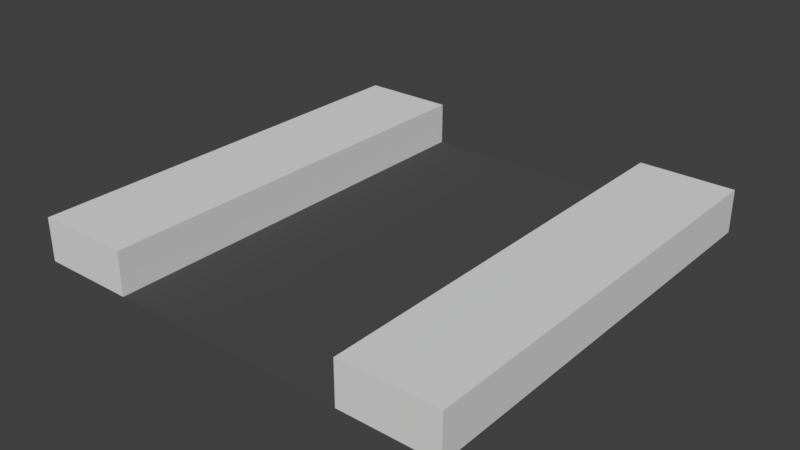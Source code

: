 # Source: road2x.blend  (saved by Blender 2.79.2; exported with 4.5.12 LTS)
import bpy
from mathutils import Matrix  # noqa: F401  (used for matrix-valued properties, if any)

bpy.ops.wm.read_factory_settings(use_empty=True)
scene = bpy.context.scene
scene.name = 'Scene'

# ---- collections
col_collection_1 = bpy.data.collections.new('Collection 1'); scene.collection.children.link(col_collection_1)

# ---- materials (node trees are filled in below, after node groups)
mat_material_001 = bpy.data.materials.new('Material.001')
mat_material_001.alpha_threshold = 0.0
mat_material_001.use_transparent_shadow = False
mat_material_001.diffuse_color = (0.08001, 0.08001, 0.08001, 1.0)
mat_material_001.roughness = 0.5
mat_material_002 = bpy.data.materials.new('Material.002')
mat_material_002.alpha_threshold = 0.0
mat_material_002.use_transparent_shadow = False
mat_material_002.diffuse_color = (0.7106, 0.7106, 0.7106, 1.0)
mat_material_002.roughness = 0.5

# ---- material node trees

# ---- world
world_world = bpy.data.worlds.new('World'); scene.world = world_world
world_world.color = (0.05088, 0.05088, 0.05088)
world_world.use_sun_shadow = False
world_world.sun_shadow_jitter_overblur = 0.0
world_world.cycles.sampling_method = 'MANUAL'

# ---- meshes
me_grid = bpy.data.meshes.new('Grid')
me_grid.from_pydata([(-1.0, -1.0, 0.0), (-0.7778, -1.0, 0.0), (-0.5556, -1.0, 0.0), (-0.3333, -1.0, 0.0), (-0.1111, -1.0, 0.0), (0.1111, -1.0, 0.0), (0.3333, -1.0, 0.0), (0.5556, -1.0, 0.0), (0.7778, -1.0, 0.0), (1.0, -1.0, 0.0), (-1.0, -0.7778, 0.0), (-0.5556, -0.7778, 0.0), (-0.3333, -0.7778, 0.0), (-0.1111, -0.7778, 0.0), (0.1111, -0.7778, 0.0), (0.3333, -0.7778, 0.0), (0.5556, -0.7778, 0.0), (1.0, -0.7778, 0.0), (-1.0, -0.5556, 0.0), (-0.7778, -0.5556, 0.0), (-0.5556, -0.5556, 0.0), (-0.3333, -0.5556, 0.0), (-0.1111, -0.5556, 0.0), (0.1111, -0.5556, 0.0), (0.3333, -0.5556, 0.0), (0.5556, -0.5556, 0.0), (0.7778, -0.5556, 0.0), (1.0, -0.5556, 0.0), (-1.0, -0.3333, 0.0), (-0.5556, -0.3333, 0.0), (-0.3333, -0.3333, 0.0), (-0.1111, -0.3333, 0.0), (0.1111, -0.3333, 0.0), (0.3333, -0.3333, 0.0), (0.5556, -0.3333, 0.0), (1.0, -0.3333, 0.0), (-1.0, -0.1111, 0.0), (-0.5556, -0.1111, 0.0), (-0.3333, -0.1111, 0.0), (-0.1111, -0.1111, 0.0), (0.1111, -0.1111, 0.0), (0.3333, -0.1111, 0.0), (0.5556, -0.1111, 0.0), (1.0, -0.1111, 0.0), (-1.0, 0.1111, 0.0), (-0.5556, 0.1111, 0.0), (-0.3333, 0.1111, 0.0), (-0.1111, 0.1111, 0.0), (0.1111, 0.1111, 0.0), (0.3333, 0.1111, 0.0), (0.5556, 0.1111, 0.0), (1.0, 0.1111, 0.0), (-1.0, 0.3333, 0.0), (-0.5556, 0.3333, 0.0), (-0.3333, 0.3333, 0.0), (-0.1111, 0.3333, 0.0), (0.1111, 0.3333, 0.0), (0.3333, 0.3333, 0.0), (0.5556, 0.3333, 0.0), (1.0, 0.3333, 0.0), (-1.0, 0.5556, 0.0), (-0.7778, 0.5556, 0.0), (-0.5556, 0.5556, 0.0), (-0.3333, 0.5556, 0.0), (-0.1111, 0.5556, 0.0), (0.1111, 0.5556, 0.0), (0.3333, 0.5556, 0.0), (0.5556, 0.5556, 0.0), (0.7778, 0.5556, 0.0), (1.0, 0.5556, 0.0), (-1.0, 0.7778, 0.0), (-0.5556, 0.7778, 0.0), (-0.3333, 0.7778, 0.0), (-0.1111, 0.7778, 0.0), (0.1111, 0.7778, 0.0), (0.3333, 0.7778, 0.0), (0.5556, 0.7778, 0.0), (1.0, 0.7778, 0.0), (-1.0, 1.0, 0.0), (-0.7778, 1.0, 0.0), (-0.5556, 1.0, 0.0), (-0.3333, 1.0, 0.0), (-0.1111, 1.0, 0.0), (0.1111, 1.0, 0.0), (0.3333, 1.0, 0.0), (0.5556, 1.0, 0.0), (0.7778, 1.0, 0.0), (1.0, 1.0, 0.0), (-1.0, -0.7778, 0.2), (-1.0, -1.0, 0.2), (-0.7778, -1.0, 0.2), (-0.7778, -0.7778, 0.2), (-0.5556, -1.0, 0.2), (-0.5556, -0.7778, 0.2), (0.5556, -1.0, 0.2), (0.5556, -0.7778, 0.2), (0.7778, -1.0, 0.2), (0.7778, -0.7778, 0.2), (1.0, -1.0, 0.2), (1.0, -0.7778, 0.2), (-1.0, -0.5556, 0.2), (-0.7778, -0.5556, 0.2), (-0.5556, -0.5556, 0.2), (0.5556, -0.5556, 0.2), (0.7778, -0.5556, 0.2), (1.0, -0.5556, 0.2), (-0.7778, 0.5556, 0.2), (-1.0, 0.5556, 0.2), (-0.5556, 0.5556, 0.2), (0.7778, 0.5556, 0.2), (0.5556, 0.5556, 0.2), (1.0, 0.5556, 0.2), (-1.0, 0.7778, 0.2), (-0.7778, 0.7778, 0.2), (-0.5556, 0.7778, 0.2), (0.5556, 0.7778, 0.2), (0.7778, 0.7778, 0.2), (1.0, 0.7778, 0.2), (-1.0, 1.0, 0.2), (-0.7778, 1.0, 0.2), (-0.5556, 1.0, 0.2), (0.5556, 1.0, 0.2), (0.7778, 1.0, 0.2), (1.0, 1.0, 0.2), (-0.7778, -0.5556, 0.2), (-1.0, -0.5556, 0.2), (-0.5556, -0.5556, 0.2), (0.7778, -0.5556, 0.2), (0.5556, -0.5556, 0.2), (1.0, -0.5556, 0.2), (-1.0, -0.3333, 0.2), (-0.7778, -0.3333, 0.2), (-0.5556, -0.3333, 0.2), (0.5556, -0.3333, 0.2), (0.7778, -0.3333, 0.2), (1.0, -0.3333, 0.2), (-1.0, -0.1111, 0.2), (-0.7778, -0.1111, 0.2), (-0.5556, -0.1111, 0.2), (0.5556, -0.1111, 0.2), (0.7778, -0.1111, 0.2), (1.0, -0.1111, 0.2), (-1.0, 0.1111, 0.2), (-0.7778, 0.1111, 0.2), (-0.5556, 0.1111, 0.2), (0.5556, 0.1111, 0.2), (0.7778, 0.1111, 0.2), (1.0, 0.1111, 0.2), (-1.0, 0.3333, 0.2), (-0.7778, 0.3333, 0.2), (-0.5556, 0.3333, 0.2), (0.5556, 0.3333, 0.2), (0.7778, 0.3333, 0.2), (1.0, 0.3333, 0.2), (-1.0, 0.5556, 0.2), (-0.7778, 0.5556, 0.2), (-0.5556, 0.5556, 0.2), (0.5556, 0.5556, 0.2), (0.7778, 0.5556, 0.2), (1.0, 0.5556, 0.2)], [], [(18, 10, 88, 100), (0, 1, 90, 89), (2, 3, 12, 11), (3, 4, 13, 12), (4, 5, 14, 13), (5, 6, 15, 14), (6, 7, 16, 15), (25, 16, 95, 103), (78, 70, 112, 118), (10, 0, 89, 88), (85, 76, 115, 121), (11, 12, 21, 20), (12, 13, 22, 21), (13, 14, 23, 22), (14, 15, 24, 23), (15, 16, 25, 24), (9, 17, 99, 98), (8, 9, 98, 96), (42, 34, 133, 139), (27, 35, 135, 129), (20, 21, 30, 29), (21, 22, 31, 30), (22, 23, 32, 31), (23, 24, 33, 32), (24, 25, 34, 33), (52, 44, 142, 148), (20, 29, 132, 126), (58, 50, 145, 151), (43, 51, 147, 141), (29, 30, 38, 37), (30, 31, 39, 38), (31, 32, 40, 39), (32, 33, 41, 40), (33, 34, 42, 41), (37, 45, 144, 138), (69, 68, 158, 159), (28, 18, 125, 130), (34, 25, 128, 133), (37, 38, 46, 45), (38, 39, 47, 46), (39, 40, 48, 47), (40, 41, 49, 48), (41, 42, 50, 49), (62, 61, 155, 156), (59, 69, 159, 153), (26, 27, 129, 127), (53, 62, 156, 150), (45, 46, 54, 53), (46, 47, 55, 54), (47, 48, 56, 55), (48, 49, 57, 56), (49, 50, 58, 57), (19, 20, 126, 124), (68, 67, 157, 158), (44, 36, 136, 142), (61, 60, 154, 155), (53, 54, 63, 62), (54, 55, 64, 63), (55, 56, 65, 64), (56, 57, 66, 65), (57, 58, 67, 66), (50, 42, 139, 145), (25, 26, 127, 128), (69, 77, 117, 111), (62, 71, 114, 108), (62, 63, 72, 71), (63, 64, 73, 72), (64, 65, 74, 73), (65, 66, 75, 74), (66, 67, 76, 75), (7, 8, 96, 94), (70, 60, 107, 112), (76, 67, 110, 115), (68, 69, 111, 109), (71, 72, 81, 80), (72, 73, 82, 81), (73, 74, 83, 82), (74, 75, 84, 83), (75, 76, 85, 84), (16, 7, 94, 95), (61, 62, 108, 106), (89, 90, 91, 88), (90, 92, 93, 91), (94, 96, 97, 95), (96, 98, 99, 97), (88, 91, 101, 100), (91, 93, 102, 101), (95, 97, 104, 103), (97, 99, 105, 104), (107, 106, 113, 112), (106, 108, 114, 113), (110, 109, 116, 115), (109, 111, 117, 116), (112, 113, 119, 118), (113, 114, 120, 119), (115, 116, 122, 121), (116, 117, 123, 122), (79, 78, 118, 119), (86, 85, 121, 122), (19, 18, 100, 101), (71, 80, 120, 114), (77, 87, 123, 117), (26, 25, 103, 104), (1, 2, 92, 90), (80, 79, 119, 120), (11, 20, 102, 93), (60, 61, 106, 107), (87, 86, 122, 123), (17, 27, 105, 99), (67, 68, 109, 110), (2, 11, 93, 92), (20, 19, 101, 102), (27, 26, 104, 105), (125, 124, 131, 130), (124, 126, 132, 131), (128, 127, 134, 133), (127, 129, 135, 134), (130, 131, 137, 136), (131, 132, 138, 137), (133, 134, 140, 139), (134, 135, 141, 140), (136, 137, 143, 142), (137, 138, 144, 143), (139, 140, 146, 145), (140, 141, 147, 146), (142, 143, 149, 148), (143, 144, 150, 149), (145, 146, 152, 151), (146, 147, 153, 152), (148, 149, 155, 154), (149, 150, 156, 155), (151, 152, 158, 157), (152, 153, 159, 158), (36, 28, 130, 136), (45, 53, 150, 144), (51, 59, 153, 147), (67, 58, 151, 157), (29, 37, 138, 132), (60, 52, 148, 154), (35, 43, 141, 135), (18, 19, 124, 125)])
me_grid.polygons.foreach_set('material_index', [1, 1, 0, 0, 0, 0, 0, 1, 1, 1, 1, 0, 0, 0, 0, 0, 1, 1, 1, 1, 0, 0, 0, 0, 0, 1, 1, 1, 1, 0, 0, 0, 0, 0, 1, 1, 1, 1, 0, 0, 0, 0, 0, 1, 1, 1, 1, 0, 0, 0, 0, 0, 1, 1, 1, 1, 0, 0, 0, 0, 0, 1, 1, 1, 1, 0, 0, 0, 0, 0, 1, 1, 1, 1, 0, 0, 0, 0, 0, 1, 1, 1, 1, 1, 1, 1, 1, 1, 1, 1, 1, 1, 1, 1, 1, 1, 1, 1, 1, 1, 1, 1, 1, 1, 1, 1, 1, 1, 1, 1, 1, 1, 1, 1, 1, 1, 1, 1, 1, 1, 1, 1, 1, 1, 1, 1, 1, 1, 1, 1, 1, 1, 1, 1, 1, 1, 1, 1, 1, 1, 1])
me_grid.materials.append(mat_material_001)
me_grid.materials.append(mat_material_002)
me_grid.use_remesh_preserve_volume = False
me_grid.use_remesh_preserve_attributes = False
me_grid.use_mirror_vertex_groups = False
me_grid.update()

# ---- objects
ob_grid = bpy.data.objects.new('Grid', me_grid)

# ---- transforms, parenting, visibility, modifiers, constraints
ob_grid.location = (0.0, 0.0, 0.0)
ob_grid.lineart.crease_threshold = 0.0

# ---- collection membership
col_collection_1.objects.link(ob_grid)

# ---- scene / render settings (as saved in the file)
scene.frame_start = 1; scene.frame_end = 250; scene.frame_set(1)
scene.render.engine = 'BLENDER_EEVEE_NEXT'
scene.render.resolution_percentage = 50
scene.render.dither_intensity = 0.0
scene.cycles.use_denoising = False
scene.cycles.samples = 128
scene.cycles.sampling_pattern = 'TABULATED_SOBOL'
scene.cycles.use_adaptive_sampling = False
scene.cycles.use_light_tree = False
scene.view_settings.view_transform = 'Standard'
bpy.context.view_layer.update()

# ---- added for rendering (the .blend has no active camera and no usable light): camera, sun
cam_auto = bpy.data.cameras.new('AutoCamera')
cam_auto.lens = 50.0
cam_auto.sensor_width = 36.0
cam_auto.clip_end = 1000.0
ob_auto_camera = bpy.data.objects.new('AutoCamera', cam_auto)
scene.collection.objects.link(ob_auto_camera)
ob_auto_camera.location = (2.62346, -3.14816, 2.19877)
ob_auto_camera.rotation_euler = (1.09748, -7.21219e-08, 0.694738)
scene.camera = ob_auto_camera
light_auto_sun = bpy.data.lights.new('AutoSun', 'SUN')
light_auto_sun.energy = 3.0
light_auto_sun.angle = 0.0523599
ob_auto_sun = bpy.data.objects.new('AutoSun', light_auto_sun)
scene.collection.objects.link(ob_auto_sun)
ob_auto_sun.rotation_euler = (0.872665, 0.174533, 0.523599)
bpy.context.view_layer.update()
